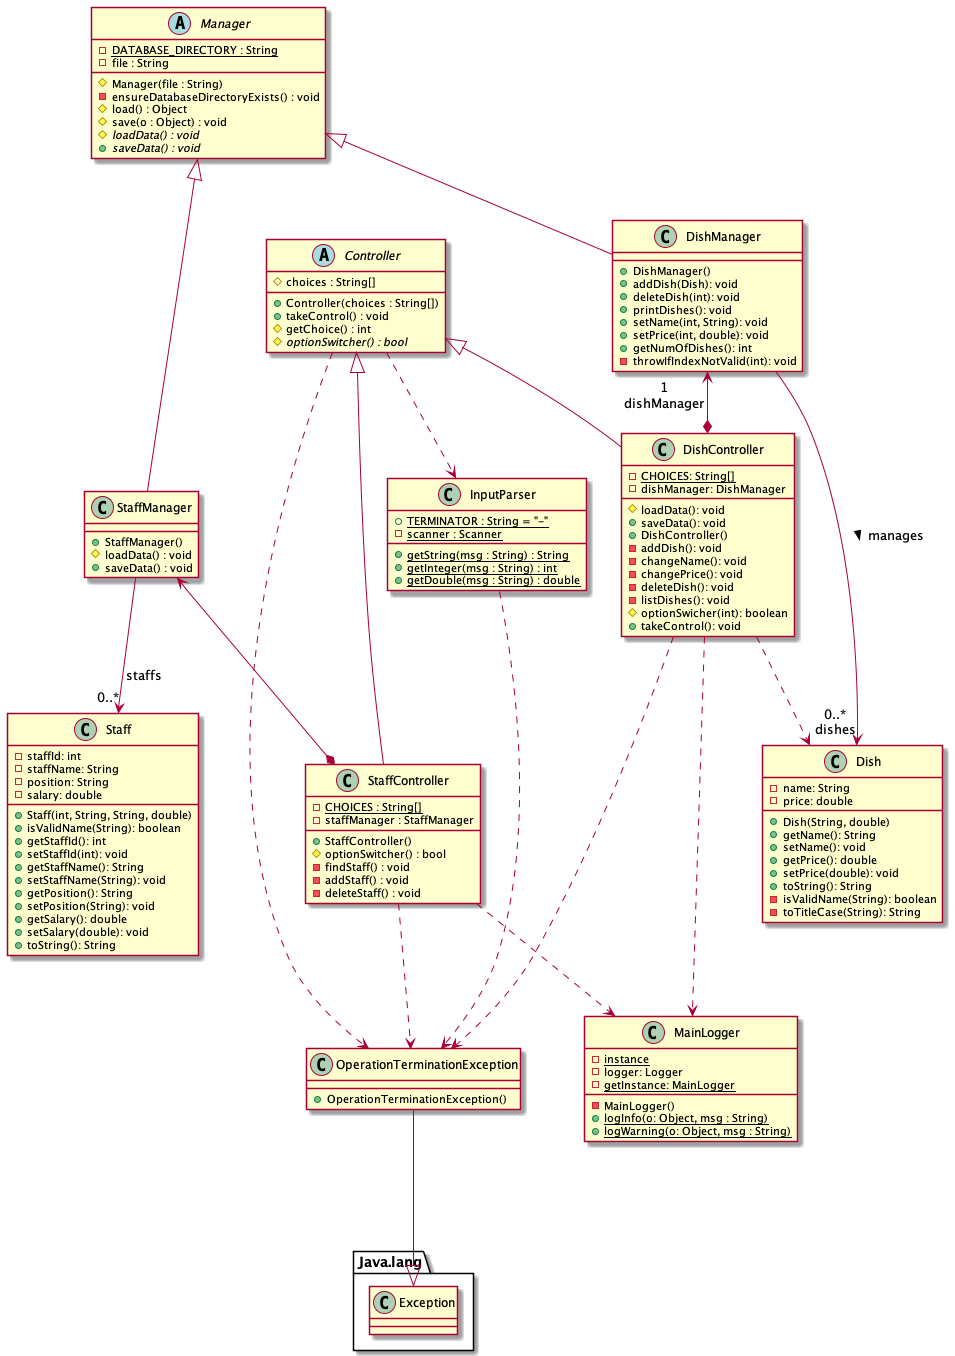

The diagram above was rendered by PlantUML. Its source (embedded in the PNG):
@startuml
abstract class Manager {
-{static}DATABASE_DIRECTORY : String
-file : String
#Manager(file : String)
-ensureDatabaseDirectoryExists() : void
#load() : Object
#save(o : Object) : void
#{abstract}loadData() : void
+{abstract}saveData() : void
}

class StaffManager {
+StaffManager()
#loadData() : void
+saveData() : void
}

abstract class Controller {
#choices : String[]
+Controller(choices : String[])
+takeControl() : void
#getChoice() : int
#{abstract}optionSwitcher() : bool
}

class StaffController {
-{static}CHOICES : String[]
-staffManager : StaffManager
+StaffController()
#optionSwitcher() : bool
-findStaff() : void
-addStaff() : void
-deleteStaff() : void
}

class Staff {
    -staffId: int
    -staffName: String
    -position: String
    -salary: double
    +Staff(int, String, String, double)
    +isValidName(String): boolean
    +getStaffId(): int
    +setStaffId(int): void
    +getStaffName(): String
    +setStaffName(String): void
    +getPosition(): String
    +setPosition(String): void
    +getSalary(): double
    +setSalary(double): void
    +toString(): String
}

class InputParser {
+{static}TERMINATOR : String = "-"
-{static}scanner : Scanner
+{static}getString(msg : String) : String
+{static}getInteger(msg : String) : int
+{static}getDouble(msg : String) : double
}

class Dish {
    -name: String
    -price: double
    +Dish(String, double)
    +getName(): String
    +setName(): void
    +getPrice(): double
    +setPrice(double): void
    +toString(): String
    -isValidName(String): boolean
    -toTitleCase(String): String
}

class DishManager {
    +DishManager()
    +addDish(Dish): void
    +deleteDish(int): void
    +printDishes(): void
    +setName(int, String): void
    +setPrice(int, double): void
    +getNumOfDishes(): int
    -throwIfIndexNotValid(int): void
}

class DishController {
    -{static}CHOICES: String[]
    -dishManager: DishManager
    #loadData(): void
    +saveData(): void
    +DishController()
    -addDish(): void
    -changeName(): void
    -changePrice(): void
    -deleteDish(): void
    -listDishes(): void
    #optionSwicher(int): boolean
    +takeControl(): void
}

class MainLogger {
    -{static}instance
    -logger: Logger
    -MainLogger()
    -{static}getInstance: MainLogger
    +{static}logInfo(o: Object, msg : String)
    +{static}logWarning(o: Object, msg : String)
}

class OperationTerminationException {
    +OperationTerminationException()
}

'Exception
OperationTerminationException ---|> Java.lang.Exception
InputParser ..> OperationTerminationException
Controller ..> OperationTerminationException
StaffController ..> OperationTerminationException
DishController ..> OperationTerminationException

'Logger
DishController ..> MainLogger
StaffController ..> MainLogger

'Staff relations
Manager <|--- StaffManager
StaffManager <--* StaffController
Controller <|--- StaffController
Controller ..> InputParser
StaffManager --> "0..*" Staff : staffs

'Dish relations
Manager <|-- DishManager
Controller <|-- DishController
Dish "0..*\ndishes" <-- DishManager: manages <
DishManager "1\ndishManager" <--* DishController
DishController .-> Dish
@enduml